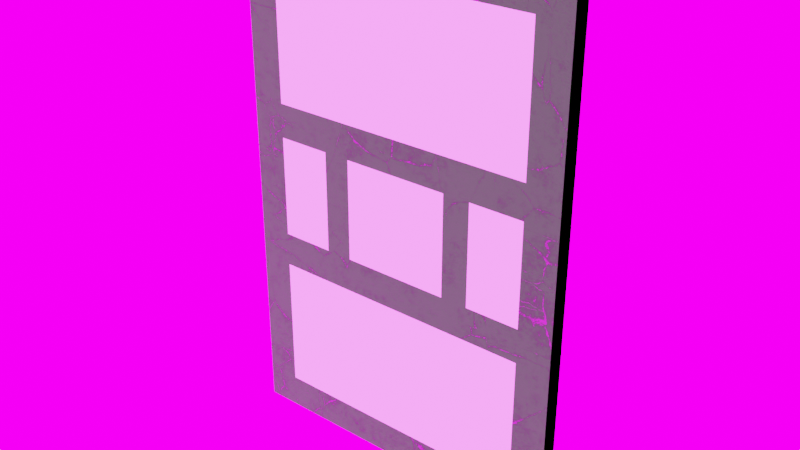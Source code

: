 # Source: door.blend  (saved by Blender 3.6.13; exported with 4.5.12 LTS)
import bpy
from mathutils import Matrix  # noqa: F401  (used for matrix-valued properties, if any)

bpy.ops.wm.read_factory_settings(use_empty=True)
scene = bpy.context.scene
scene.name = 'Scene'

# ---- collections
col_collection = bpy.data.collections.new('Collection'); scene.collection.children.link(col_collection)

# ---- images (referenced by path relative to the original .blend; pixels are not part of the script)
import os
ASSET_DIR = os.environ.get("B2B_ASSET_DIR", "")  # directory of the original .blend (textures are referenced by path, not embedded)
HERE = os.path.dirname(os.path.abspath(__file__))  # packed textures are extracted next to this script under _unpacked/

def load_image(name, relpath, width, height, colorspace="sRGB"):
    """Load a texture the original file referenced (path relative to the .blend, or extracted next to this script)."""
    p = next((c for c in (os.path.join(HERE, relpath), os.path.join(ASSET_DIR, relpath)) if relpath and os.path.exists(c)), "")
    if p:
        img = bpy.data.images.load(p, check_existing=True)
        img.name = name
    else:  # same state as the original file: an image datablock whose file is absent (Cycles renders it pink)
        img = bpy.data.images.new(name, width, height)
        img.source = "FILE"
        img.filepath = "//" + (relpath or name)
    img.colorspace_settings.name = colorspace
    return img
img_hdrskysunset007_hdr_2k_exr = load_image('HdrSkySunset007_HDR_2K.exr', 'HdrSkySunset007_HDR_2K.exr', 1024, 1024, 'Linear Rec.709')

# ---- materials (node trees are filled in below, after node groups)
mat_2_scratch = bpy.data.materials.new('2-SCRATCH')
mat_material_002 = bpy.data.materials.new('Material.002')

# ---- material node trees
mat_2_scratch.use_nodes = True; mat_2_scratch.node_tree.nodes.clear()
_N = mat_2_scratch.node_tree.nodes; _L = mat_2_scratch.node_tree.links
n0 = _N.new('NodeFrame'); n0.name = 'Frame.001'; n0.location = (-1868, -45)
n0.label = 'NOISE - LAYER'
n0.width = 200
n1 = _N.new('NodeFrame'); n1.name = 'Frame.002'; n1.location = (-1001, 203)
n1.label = 'SCRATCH - SHARPNESS'
n1.width = 300
n2 = _N.new('NodeFrame'); n2.name = 'Frame'; n2.location = (-1655, 159)
n2.label = 'OLD - VORONOI - CRACKLE'
n2.width = 639
n3 = _N.new('NodeFrame'); n3.name = 'Frame.003'; n3.location = (-942, -91)
n3.label = 'WEAR & TEAR'
n3.width = 210
n4 = _N.new('NodeFrame'); n4.name = 'Frame.004'; n4.location = (-684, 97)
n4.label = 'SCRATCH + WEAR'
n4.width = 200
n5 = _N.new('NodeFrame'); n5.name = 'Frame.005'; n5.location = (-471, 260)
n5.label = 'SCRATCH - COLOR'
n5.width = 300
n6 = _N.new('NodeFrame'); n6.name = 'Frame.007'; n6.location = (-158, 171)
n6.label = 'SHININESS'
n6.width = 200
n7 = _N.new('NodeFrame'); n7.name = 'Frame.006'; n7.location = (-471, -19)
n7.label = 'BLACK & WHITE - CONTROL'
n7.width = 300
n8 = _N.new('ShaderNodeValToRGB'); n8.name = 'ColorRamp'; n8.location = (30, -40)
n8.color_ramp.interpolation = 'B_SPLINE'
while len(n8.color_ramp.elements) > 1: n8.color_ramp.elements.remove(n8.color_ramp.elements[-1])
n8.color_ramp.elements[0].position = 0.0; n8.color_ramp.elements[0].color = (0.0, 0.0, 0.0, 1.0)
_e = n8.color_ramp.elements.new(0.07273); _e.color = (1.0, 1.0, 1.0, 1.0)
n9 = _N.new('ShaderNodeTexVoronoi'); n9.name = 'Voronoi Texture'; n9.location = (276, -318)
n9.distance = 'MINKOWSKI'
n9.inputs[2].default_value = 1.0
n10 = _N.new('ShaderNodeValToRGB'); n10.name = 'ColorRamp.002'; n10.location = (30, -233)
n10.width = 200
while len(n10.color_ramp.elements) > 1: n10.color_ramp.elements.remove(n10.color_ramp.elements[-1])
n10.color_ramp.elements[0].position = 0.07821; n10.color_ramp.elements[0].color = (0.0, 0.0, 0.0, 1.0)
_e = n10.color_ramp.elements.new(1.0); _e.color = (1.0, 1.0, 1.0, 1.0)
n11 = _N.new('ShaderNodeMath'); n11.name = 'Math'; n11.location = (469, -160)
n11.operation = 'SUBTRACT'
n12 = _N.new('ShaderNodeTexNoise'); n12.name = 'Musgrave Texture'; n12.location = (30, -40)
n12.width = 150
n12.normalize = False
n12.inputs[2].default_value = 1.3
n12.inputs[3].default_value = 14.0
n12.inputs[4].default_value = 1.0
n12.inputs[5].default_value = 1.6
n12.inputs[7].default_value = 0.0
n13 = _N.new('ShaderNodeMix'); n13.name = 'Mix'; n13.location = (30, -40)
n13.data_type = 'RGBA'
n13.inputs[0].default_value = 0.2
n14 = _N.new('ShaderNodeBump'); n14.name = 'Bump'; n14.location = (-119, -189)
n14.inputs[0].default_value = 0.08333
n14.inputs[1].default_value = 1.0
n14.inputs[2].default_value = 1.0
n15 = _N.new('ShaderNodeTexNoise'); n15.name = 'Noise Texture'; n15.location = (30, -40)
n15.inputs[2].default_value = 6.9
n15.inputs[3].default_value = 16.0
n16 = _N.new('ShaderNodeTexCoord'); n16.name = 'Texture Coordinate'; n16.location = (-2427, -149)
n17 = _N.new('ShaderNodeMapping'); n17.name = 'Mapping'; n17.location = (-2247, -149)
n18 = _N.new('ShaderNodeValToRGB'); n18.name = 'ColorRamp.003'; n18.location = (30, -40)
n18.color_ramp.interpolation = 'B_SPLINE'
while len(n18.color_ramp.elements) > 1: n18.color_ramp.elements.remove(n18.color_ramp.elements[-1])
n18.color_ramp.elements[0].position = 0.0; n18.color_ramp.elements[0].color = (0.3207, 0.4874, 0.3204, 1.0)
_e = n18.color_ramp.elements.new(0.08636); _e.color = (0.0005034, 0.1812, 0.0, 1.0)
n19 = _N.new('ShaderNodeTexVoronoi'); n19.name = 'Voronoi Texture.001'; n19.location = (276, -40)
n19.distance = 'MINKOWSKI'
n19.feature = 'F2'
n19.inputs[2].default_value = 1.0
n20 = _N.new('ShaderNodeOutputMaterial'); n20.name = 'Material Output'; n20.location = (842, 296)
n21 = _N.new('ShaderNodeBsdfPrincipled'); n21.name = 'Principled BSDF'; n21.location = (552, 296)
n21.distribution = 'GGX'
n21.subsurface_method = 'BURLEY'
n21.inputs[3].default_value = 1.45
n21.inputs[27].default_value = (0.0, 0.0, 0.0, 1.0)
n21.inputs[28].default_value = 1.0
n22 = _N.new('ShaderNodeInvert'); n22.name = 'Invert'; n22.location = (30, -40)
n23 = _N.new('ShaderNodeValToRGB'); n23.name = 'ColorRamp.001'; n23.location = (30, -40)
n23.color_ramp.interpolation = 'B_SPLINE'
while len(n23.color_ramp.elements) > 1: n23.color_ramp.elements.remove(n23.color_ramp.elements[-1])
n23.color_ramp.elements[0].position = 0.0; n23.color_ramp.elements[0].color = (0.0, 0.0, 0.0, 1.0)
_e = n23.color_ramp.elements.new(0.6227); _e.color = (1.0, 1.0, 1.0, 1.0)
n24 = _N.new('ShaderNodeValToRGB'); n24.name = 'Color Ramp'; n24.location = (229, 52)
n24.color_ramp.interpolation = 'B_SPLINE'
while len(n24.color_ramp.elements) > 1: n24.color_ramp.elements.remove(n24.color_ramp.elements[-1])
n24.color_ramp.elements[0].position = 0.6773; n24.color_ramp.elements[0].color = (0.07575, 0.07575, 0.07575, 1.0)
_e = n24.color_ramp.elements.new(0.7682); _e.color = (0.2584, 0.2584, 0.2584, 1.0)
n8.parent = n1
n9.parent = n2
n10.parent = n2
n11.parent = n2
n12.parent = n3
n13.parent = n4
n15.parent = n0
n18.parent = n5
n19.parent = n2
n22.parent = n6
n23.parent = n7
_L.new(n13.outputs[2], n23.inputs[0])
_L.new(n12.outputs[0], n13.inputs[7])
_L.new(n8.outputs[0], n13.inputs[6])
_L.new(n15.outputs[1], n10.inputs[0])
_L.new(n13.outputs[2], n18.inputs[0])
_L.new(n18.outputs[0], n21.inputs[0])
_L.new(n14.outputs[0], n21.inputs[5])
_L.new(n22.outputs[0], n21.inputs[1])
_L.new(n23.outputs[0], n22.inputs[1])
_L.new(n10.outputs[0], n9.inputs[7])
_L.new(n10.outputs[0], n19.inputs[7])
_L.new(n11.outputs[0], n8.inputs[0])
_L.new(n9.outputs[0], n11.inputs[1])
_L.new(n19.outputs[0], n11.inputs[0])
_L.new(n23.outputs[0], n14.inputs[3])
_L.new(n17.outputs[0], n15.inputs[0])
_L.new(n16.outputs[3], n17.inputs[0])
_L.new(n17.outputs[0], n9.inputs[0])
_L.new(n17.outputs[0], n19.inputs[0])
_L.new(n17.outputs[0], n12.inputs[0])
_L.new(n21.outputs[0], n20.inputs[0])
_L.new(n24.outputs[0], n21.inputs[2])
_L.new(n23.outputs[0], n24.inputs[0])
n20.is_active_output = True
mat_material_002.use_nodes = True; mat_material_002.node_tree.nodes.clear()
_N = mat_material_002.node_tree.nodes; _L = mat_material_002.node_tree.links
n0 = _N.new('ShaderNodeOutputMaterial'); n0.name = 'Material Output'; n0.location = (300, 300)
n1 = _N.new('ShaderNodeBsdfGlass'); n1.name = 'Glass BSDF'; n1.location = (-46, 222)
n1.distribution = 'BECKMANN'
n1.inputs[2].default_value = 1.45
_L.new(n1.outputs[0], n0.inputs[0])
n0.is_active_output = True

# ---- world
world_world = bpy.data.worlds.new('World'); scene.world = world_world
world_world.use_nodes = True; world_world.node_tree.nodes.clear()
_N = world_world.node_tree.nodes; _L = world_world.node_tree.links
n0 = _N.new('ShaderNodeOutputWorld'); n0.name = 'World Output'; n0.location = (300, 300)
n1 = _N.new('ShaderNodeBackground'); n1.name = 'Background'; n1.location = (10, 300)
n1.inputs[1].default_value = 5.0
n2 = _N.new('ShaderNodeTexEnvironment'); n2.name = 'Environment Texture'; n2.location = (-291, 319)
n2.image = img_hdrskysunset007_hdr_2k_exr
_L.new(n1.outputs[0], n0.inputs[0])
_L.new(n2.outputs[0], n1.inputs[0])
n0.is_active_output = True
world_world.color = (0.05088, 0.05088, 0.05088)
world_world.use_sun_shadow = False
world_world.sun_shadow_jitter_overblur = 0.0

# ---- meshes
me_cube = bpy.data.meshes.new('Cube')
me_cube.from_pydata([(-1.0, -0.05, 0.0), (-1.0, -0.05, 3.0), (-1.0, 0.05, 0.0), (-1.0, 0.05, 3.0), (1.0, -0.05, 0.0), (1.0, -0.05, 3.0), (1.0, 0.05, 0.0), (1.0, 0.05, 3.0)], [], [(0, 1, 3, 2), (2, 3, 7, 6), (6, 7, 5, 4), (4, 5, 1, 0), (2, 6, 4, 0), (7, 3, 1, 5)])
_uv = me_cube.uv_layers.new(name='UVMap')
_uv.uv.foreach_set('vector', [0.375, 0.0, 0.625, 0.0, 0.625, 0.25, 0.375, 0.25, 0.375, 0.25, 0.625, 0.25, 0.625, 0.5, 0.375, 0.5, 0.375, 0.5, 0.625, 0.5, 0.625, 0.75, 0.375, 0.75, 0.375, 0.75, 0.625, 0.75, 0.625, 1.0, 0.375, 1.0, 0.125, 0.5, 0.375, 0.5, 0.375, 0.75, 0.125, 0.75, 0.625, 0.5, 0.875, 0.5, 0.875, 0.75, 0.625, 0.75])
me_cube.update()
me_cube_002 = bpy.data.meshes.new('Cube.002')
me_cube_002.from_pydata([(-0.8, -0.05001, 0.0), (-0.8, -0.05001, 0.2), (-0.8, 0.0, 0.0), (-0.8, 0.0, 0.2), (0.0, -0.05001, 0.0), (0.0, -0.05001, 0.2), (0.0, 0.0, 0.0), (0.0, 0.0, 0.2), (-1.0, 0.0, 0.0), (-1.0, -0.05001, 0.0), (-1.0, -0.05001, 0.2), (-1.0, 0.0, 0.2), (-0.8, -0.05001, 1.0), (-0.8, 0.0, 1.0), (-1.0, -0.05001, 1.0), (-1.0, 0.0, 1.0), (-0.8, -0.05001, 1.2), (-0.8, 0.0, 1.2), (-1.0, -0.05001, 1.2), (-1.0, 0.0, 1.2), (0.0, -0.05001, 1.0), (0.0, 0.0, 1.0), (0.0, -0.05001, 1.2), (0.0, 0.0, 1.2), (-0.8, -0.05001, 1.8), (-0.8, 0.0, 1.8), (-1.0, -0.05001, 1.8), (-1.0, 0.0, 1.8), (-0.8, -0.05001, 2.0), (-0.8, 0.0, 2.0), (-1.0, -0.05001, 2.0), (-1.0, 0.0, 2.0), (0.0, -0.05001, 1.8), (0.0, 0.0, 1.8), (0.0, -0.05001, 2.0), (0.0, 0.0, 2.0), (-0.48, -0.05001, 2.0), (-0.32, -0.05001, 2.0), (-0.32, 0.0, 2.0), (-0.48, 0.0, 2.0), (-0.32, 0.0, 1.8), (-0.48, 0.0, 1.8), (-0.32, -0.05001, 1.8), (-0.48, -0.05001, 1.8), (-0.48, 0.0, 1.0), (-0.32, 0.0, 1.0), (-0.32, -0.05001, 1.0), (-0.48, -0.05001, 1.0), (-0.48, 0.0, 1.2), (-0.32, 0.0, 1.2), (-0.48, -0.05001, 1.2), (-0.32, -0.05001, 1.2), (-0.8, -0.05001, 2.8), (-0.8, 0.0, 2.8), (-1.0, -0.05001, 2.8), (-1.0, 0.0, 2.8), (-0.8, -0.05001, 2.999), (-0.8, 0.0, 2.999), (-1.0, -0.05001, 2.999), (-1.0, 0.0, 2.999), (0.0, -0.05001, 2.8), (0.0, 0.0, 2.8), (0.0, -0.05001, 2.999), (0.0, 0.0, 2.999)], [], [(10, 1, 12, 14), (2, 3, 7, 6), (6, 7, 5, 4), (4, 5, 1, 0), (2, 6, 4, 0), (7, 3, 1, 5), (9, 10, 11, 8), (2, 0, 9, 8), (3, 2, 8, 11), (0, 1, 10, 9), (15, 14, 18, 19), (1, 3, 13, 12), (3, 11, 15, 13), (11, 10, 14, 15), (17, 19, 27, 25), (13, 15, 19, 17), (46, 45, 21, 20), (14, 12, 16, 18), (20, 21, 23, 22), (45, 49, 23, 21), (49, 51, 22, 23), (51, 46, 20, 22), (25, 27, 31, 29), (16, 17, 25, 24), (18, 16, 24, 26), (19, 18, 26, 27), (29, 31, 55, 53), (38, 37, 34, 35), (26, 24, 28, 30), (27, 26, 30, 31), (32, 33, 35, 34), (40, 38, 35, 33), (42, 40, 33, 32), (37, 42, 32, 34), (28, 24, 43, 36), (36, 43, 42, 37), (24, 25, 41, 43), (40, 42, 51, 49), (25, 29, 39, 41), (48, 50, 43, 41), (29, 28, 36, 39), (39, 36, 37, 38), (16, 12, 47, 50), (50, 47, 46, 51), (17, 16, 50, 48), (42, 43, 50, 51), (13, 17, 48, 44), (12, 13, 44, 47), (47, 44, 45, 46), (52, 53, 61, 60), (28, 29, 53, 52), (30, 28, 52, 54), (31, 30, 54, 55), (56, 57, 59, 58), (54, 52, 56, 58), (55, 54, 58, 59), (53, 55, 59, 57), (60, 61, 63, 62), (53, 57, 63, 61), (57, 56, 62, 63), (56, 52, 60, 62), (13, 3, 7, 21, 45, 44), (41, 25, 17, 48), (40, 49, 23, 33), (39, 38, 35, 61, 53, 29)])
me_cube_002.polygons.foreach_set('material_index', [0, 0, 0, 0, 0, 0, 0, 0, 0, 0, 0, 0, 0, 0, 0, 0, 0, 0, 0, 0, 0, 0, 0, 0, 0, 0, 0, 0, 0, 0, 0, 0, 0, 0, 0, 0, 0, 0, 0, 0, 0, 0, 0, 0, 0, 0, 0, 0, 0, 0, 0, 0, 0, 0, 0, 0, 0, 0, 0, 0, 0, 1, 1, 1, 1])
_uv = me_cube_002.uv_layers.new(name='UVMap')
_uv.uv.foreach_set('vector', [0.8029, 0.2088, 0.8658, 0.2273, 0.6808, 0.4036, 0.647, 0.3497, 0.8318, 0.1667, 0.7849, 0.1505, 1.0, -2.897e-08, 0.8925, 0.09704, 0.8925, 0.09704, 1.0, -2.897e-08, 0.9457, 0.08162, 0.8964, 0.1011, 0.8964, 0.1011, 0.9457, 0.08162, 0.8658, 0.2273, 0.8383, 0.1719, 0.8318, 0.1667, 0.8925, 0.09704, 0.8964, 0.1011, 0.8383, 0.1719, 1.0, -2.897e-08, 0.8772, 0.2356, 0.8658, 0.2273, 0.9457, 0.08162, 0.8231, 0.1883, 0.8029, 0.2088, 0.7955, 0.2, 0.8201, 0.1854, 0.8318, 0.1667, 0.8383, 0.1719, 0.8231, 0.1883, 0.8201, 0.1854, 0.7849, 0.1505, 0.8318, 0.1667, 0.8201, 0.1854, 0.7955, 0.2, 0.8383, 0.1719, 0.8658, 0.2273, 0.8029, 0.2088, 0.8231, 0.1883, 0.6397, 0.338, 0.647, 0.3497, 0.5959, 0.3731, 0.5916, 0.3608, 0.8658, 0.2273, 0.8772, 0.2356, 0.6998, 0.4086, 0.6808, 0.4036, 0.7849, 0.1505, 0.7955, 0.2, 0.6397, 0.338, 0.6122, 0.2927, 0.7955, 0.2, 0.8029, 0.2088, 0.647, 0.3497, 0.6397, 0.338, 0.5726, 0.3153, 0.5916, 0.3608, 0.4493, 0.3918, 0.4463, 0.344, 0.6122, 0.2927, 0.6397, 0.338, 0.5916, 0.3608, 0.5726, 0.3153, 0.7271, 0.5661, 0.7413, 0.56, 0.7735, 0.6359, 0.7593, 0.6305, 0.647, 0.3497, 0.6808, 0.4036, 0.6123, 0.4255, 0.5959, 0.3731, 0.7593, 0.6305, 0.7735, 0.6359, 0.7345, 0.659, 0.7348, 0.6477, 0.8105, 0.6984, 0.7714, 0.7216, 0.7345, 0.659, 0.7735, 0.6359, 0.6653, 0.6166, 0.6685, 0.6021, 0.7348, 0.6477, 0.7345, 0.659, 0.6685, 0.6021, 0.7271, 0.5661, 0.7593, 0.6305, 0.7348, 0.6477, 0.4463, 0.344, 0.4493, 0.3918, 0.3976, 0.3917, 0.4023, 0.3428, 0.6123, 0.4255, 0.5954, 0.4409, 0.4766, 0.4694, 0.463, 0.4588, 0.5959, 0.3731, 0.6123, 0.4255, 0.463, 0.4588, 0.4506, 0.4046, 0.5916, 0.3608, 0.5959, 0.3731, 0.4506, 0.4046, 0.4493, 0.3918, 0.4023, 0.3428, 0.3976, 0.3917, 0.2205, 0.3364, 0.2125, 0.2909, 0.3748, 0.6065, 0.3851, 0.6088, 0.3686, 0.664, 0.3587, 0.6665, 0.4506, 0.4046, 0.463, 0.4588, 0.3902, 0.465, 0.3958, 0.4044, 0.4493, 0.3918, 0.4506, 0.4046, 0.3958, 0.4044, 0.3976, 0.3917, 0.3885, 0.6786, 0.3884, 0.6925, 0.3587, 0.6665, 0.3686, 0.664, 0.3469, 0.7401, 0.3171, 0.7141, 0.3587, 0.6665, 0.3884, 0.6925, 0.444, 0.625, 0.451, 0.6412, 0.3884, 0.6925, 0.3885, 0.6786, 0.3851, 0.6088, 0.444, 0.625, 0.3885, 0.6786, 0.3686, 0.664, 0.3902, 0.465, 0.463, 0.4588, 0.4465, 0.5769, 0.3922, 0.571, 0.3922, 0.571, 0.4465, 0.5769, 0.444, 0.625, 0.3851, 0.6088, 0.463, 0.4588, 0.4766, 0.4694, 0.4663, 0.5614, 0.4465, 0.5769, 0.451, 0.6412, 0.444, 0.625, 0.6685, 0.6021, 0.6653, 0.6166, 0.4463, 0.344, 0.4023, 0.3428, 0.4043, 0.2724, 0.4483, 0.2736, 0.6311, 0.5321, 0.651, 0.5481, 0.4465, 0.5769, 0.4663, 0.5614, 0.3757, 0.4734, 0.3902, 0.465, 0.3922, 0.571, 0.3801, 0.5702, 0.3801, 0.5702, 0.3922, 0.571, 0.3851, 0.6088, 0.3748, 0.6065, 0.6123, 0.4255, 0.6808, 0.4036, 0.7075, 0.5211, 0.651, 0.5481, 0.651, 0.5481, 0.7075, 0.5211, 0.7271, 0.5661, 0.6685, 0.6021, 0.5954, 0.4409, 0.6123, 0.4255, 0.651, 0.5481, 0.6311, 0.5321, 0.444, 0.625, 0.4465, 0.5769, 0.651, 0.5481, 0.6685, 0.6021, 0.6122, 0.2927, 0.5726, 0.3153, 0.5365, 0.252, 0.576, 0.2294, 0.6808, 0.4036, 0.6998, 0.4086, 0.7229, 0.516, 0.7075, 0.5211, 0.7075, 0.5211, 0.7229, 0.516, 0.7413, 0.56, 0.7271, 0.5661, 0.1765, 0.3796, 0.17, 0.3903, -2.44e-08, 0.2246, 0.07961, 0.2911, 0.3902, 0.465, 0.3757, 0.4734, 0.17, 0.3903, 0.1765, 0.3796, 0.3958, 0.4044, 0.3902, 0.465, 0.1765, 0.3796, 0.2175, 0.346, 0.3976, 0.3917, 0.3958, 0.4044, 0.2175, 0.346, 0.2205, 0.3364, 0.1763, 0.3287, 0.1796, 0.3219, 0.1961, 0.3331, 0.1947, 0.3366, 0.2175, 0.346, 0.1765, 0.3796, 0.1763, 0.3287, 0.1947, 0.3366, 0.2205, 0.3364, 0.2175, 0.346, 0.1947, 0.3366, 0.1961, 0.3331, 0.2125, 0.2909, 0.2205, 0.3364, 0.1961, 0.3331, 0.1796, 0.3219, 0.07961, 0.2911, -2.44e-08, 0.2246, 0.1032, 0.2914, 0.1011, 0.2957, 0.2125, 0.2909, 0.1796, 0.3219, 0.1032, 0.2914, -2.44e-08, 0.2246, 0.1796, 0.3219, 0.1763, 0.3287, 0.1011, 0.2957, 0.1032, 0.2914, 0.1763, 0.3287, 0.1765, 0.3796, 0.07961, 0.2911, 0.1011, 0.2957, 0.6861, 0.4279, 0.9062, 0.3359, 0.9982, 0.556, 0.7781, 0.648, 0.7413, 0.56, 0.7229, 0.516, 0.4663, 0.5614, 0.4768, 0.4696, 0.5953, 0.4411, 0.6311, 0.5321, 0.451, 0.6412, 0.6653, 0.6166, 0.6784, 0.7309, 0.4641, 0.7555, 0.3801, 0.5702, 0.3748, 0.6065, 0.3643, 0.6791, 0.1827, 0.6527, 0.2091, 0.4711, 0.3907, 0.4975])
me_cube_002.materials.append(mat_2_scratch)
me_cube_002.materials.append(mat_material_002)
me_cube_002.update()

# ---- objects
ob_cube_001_colonly = bpy.data.objects.new('Cube.001-colonly', me_cube)
ob_cube = bpy.data.objects.new('Cube', me_cube_002)

# ---- transforms, parenting, visibility, modifiers, constraints
ob_cube_001_colonly.location = (1.0, 0.05, 0.0)
ob_cube.location = (1.0, 0.05, 0.0)
ob_cube.scale = (1.0, 1.0, 1.0)
_m = ob_cube.modifiers.new('Mirror', 'MIRROR')
_m.use_axis = (True, True, False)
_m.use_clip = True

# ---- collection membership
col_collection.objects.link(ob_cube_001_colonly)
col_collection.objects.link(ob_cube)

# ---- scene / render settings (as saved in the file)
scene.frame_start = 1; scene.frame_end = 250; scene.frame_set(1)
scene.render.engine = 'CYCLES'
scene.cycles.sampling_pattern = 'TABULATED_SOBOL'
scene.eevee.use_gtao = True
scene.eevee.use_raytracing = True
scene.view_settings.view_transform = 'Filmic'
bpy.context.view_layer.update()

# ---- added for rendering (the .blend has no active camera and no usable light): camera, sun
cam_auto = bpy.data.cameras.new('AutoCamera')
cam_auto.lens = 50.0
cam_auto.sensor_width = 36.0
cam_auto.clip_end = 1000.0
ob_auto_camera = bpy.data.objects.new('AutoCamera', cam_auto)
scene.collection.objects.link(ob_auto_camera)
ob_auto_camera.location = (4.33753, -3.95504, 4.17008)
ob_auto_camera.rotation_euler = (1.09748, -7.21219e-08, 0.694738)
scene.camera = ob_auto_camera
light_auto_sun = bpy.data.lights.new('AutoSun', 'SUN')
light_auto_sun.energy = 3.0
light_auto_sun.angle = 0.0523599
ob_auto_sun = bpy.data.objects.new('AutoSun', light_auto_sun)
scene.collection.objects.link(ob_auto_sun)
ob_auto_sun.rotation_euler = (0.872665, 0.174533, 0.523599)
bpy.context.view_layer.update()
